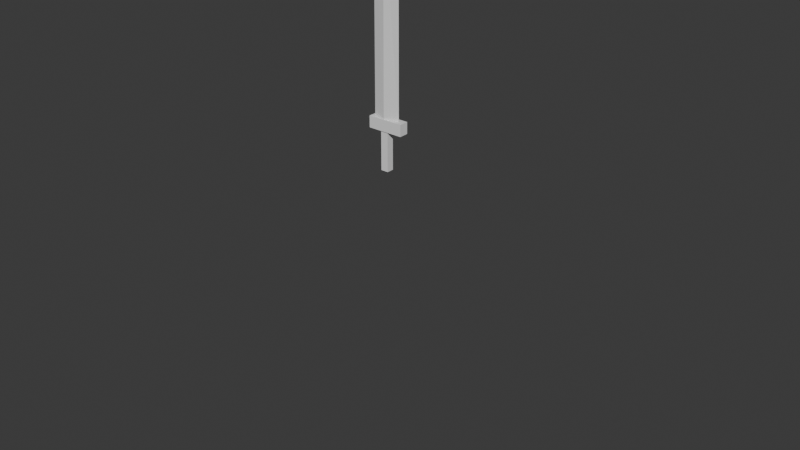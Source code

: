 # Source: blend.blend  (saved by Blender 4.0.36; exported with 4.5.12 LTS)
import bpy
from mathutils import Matrix  # noqa: F401  (used for matrix-valued properties, if any)

bpy.ops.wm.read_factory_settings(use_empty=True)
scene = bpy.context.scene
scene.name = 'Scene'

# ---- collections
col_collection = bpy.data.collections.new('Collection'); scene.collection.children.link(col_collection)

# ---- world
world_world = bpy.data.worlds.new('World'); scene.world = world_world
world_world.use_nodes = True; world_world.node_tree.nodes.clear()
_N = world_world.node_tree.nodes; _L = world_world.node_tree.links
n0 = _N.new('ShaderNodeOutputWorld'); n0.name = 'World Output'; n0.location = (300, 300)
n1 = _N.new('ShaderNodeBackground'); n1.name = 'Background'; n1.location = (10, 300)
n1.inputs[0].default_value = (0.05088, 0.05088, 0.05088, 1.0)
_L.new(n1.outputs[0], n0.inputs[0])
n0.is_active_output = True
world_world.color = (0.05088, 0.05088, 0.05088)
world_world.use_sun_shadow = False
world_world.sun_shadow_jitter_overblur = 0.0

# ---- meshes
me_005 = bpy.data.meshes.new('Куб.005')
me_005.from_pydata([(-0.3028, -1.0, -0.5779), (-0.0007475, -0.0215, 1.0), (-0.3028, 1.0, -0.5779), (-0.0007475, 0.06457, 1.0), (0.2527, -1.0, -0.5779), (0.03349, -0.04639, 1.0), (0.2527, 1.0, -0.5779), (0.03349, 0.04649, 1.0), (-1.0, 0.008728, 0.847), (-1.0, 0.05895, 0.847), (1.0, -0.02166, 0.847), (1.0, -0.07564, 0.847), (-0.3028, 1.0, -0.3368), (0.2527, 1.0, -0.3368), (0.2527, -1.0, -0.3368), (-0.3028, -1.0, -0.3368), (-1.0, -0.2176, -0.2799), (-1.0, -0.1361, -0.2799), (1.0, 0.08123, -0.2799), (1.0, -0.04867, -0.2799), (-0.04411, 1.0, -0.5779), (0.0152, 0.05615, 1.0), (-0.04411, -1.0, -0.5779), (0.0152, -0.0331, 1.0), (-0.06853, -0.7016, 0.847), (-0.06853, 0.7763, 0.847), (-0.04411, 1.0, -0.3368), (-0.04411, -1.0, -0.3368), (-0.06853, 1.0, -0.2799), (-0.06853, -1.0, -0.2799), (4.747, -6.907, -2.625), (4.755, -7.371, -2.642), (4.935, -7.035, -2.637), (4.668, -7.41, -2.642), (4.821, -7.527, -2.642), (4.821, -6.921, -2.655), (4.821, -7.089, -2.679), (4.821, -7.658, -2.608)], [], [(8, 1, 3, 9), (25, 21, 7, 10), (10, 7, 5, 11), (24, 23, 1, 8), (20, 6, 4, 22), (21, 3, 1, 23), (29, 24, 8, 16), (18, 10, 11, 19), (28, 25, 10, 18), (16, 8, 9, 17), (0, 15, 12, 2), (20, 26, 13, 6), (6, 13, 14, 4), (22, 27, 15, 0), (15, 16, 17, 12), (26, 28, 18, 13), (13, 18, 19, 14), (27, 29, 16, 15), (14, 19, 29, 27), (12, 17, 28, 26), (4, 14, 27, 22), (2, 12, 26, 20), (17, 9, 25, 28), (19, 11, 24, 29), (7, 21, 23, 5), (2, 20, 22, 0), (11, 5, 23, 24), (9, 3, 21, 25), (30, 31, 33, 32), (32, 33, 37, 36), (36, 37, 35, 34), (34, 35, 31, 30), (32, 36, 34, 30), (37, 33, 31, 35)])
_uv = me_005.uv_layers.new(name='UVКарта')
_uv.uv.foreach_set('vector', [0.6059, 0.0, 0.625, 0.0, 0.625, 0.25, 0.6059, 0.25, 0.5942, 0.3586, 0.6133, 0.3586, 0.6133, 0.4922, 0.5942, 0.4922, 0.5942, 0.4922, 0.6133, 0.4922, 0.6133, 0.7422, 0.5942, 0.7422, 0.6059, 0.8836, 0.625, 0.8836, 0.625, 1.0, 0.6059, 1.0, 0.2414, 0.5, 0.375, 0.5, 0.375, 0.75, 0.2414, 0.75, 0.7586, 0.5, 0.875, 0.5, 0.875, 0.75, 0.7586, 0.75, 0.4129, 0.8836, 0.6059, 0.8836, 0.6059, 1.0, 0.4129, 1.0, 0.4011, 0.4922, 0.5942, 0.4922, 0.5942, 0.7422, 0.4011, 0.7422, 0.4011, 0.3586, 0.5942, 0.3586, 0.5942, 0.4922, 0.4011, 0.4922, 0.4129, 0.0, 0.6059, 0.0, 0.6059, 0.25, 0.4129, 0.25, 0.375, 0.0, 0.4031, 0.0, 0.4031, 0.25, 0.375, 0.25, 0.3633, 0.3586, 0.3914, 0.3586, 0.3914, 0.4922, 0.3633, 0.4922, 0.3633, 0.4922, 0.3914, 0.4922, 0.3914, 0.7422, 0.3633, 0.7422, 0.375, 0.8836, 0.4031, 0.8836, 0.4031, 1.0, 0.375, 1.0, 0.4031, 0.0, 0.4129, 0.0, 0.4129, 0.25, 0.4031, 0.25, 0.4031, 0.3664, 0.4129, 0.3664, 0.4129, 0.5, 0.4031, 0.5, 0.4031, 0.5, 0.4129, 0.5, 0.4129, 0.75, 0.4031, 0.75, 0.4031, 0.8836, 0.4129, 0.8836, 0.4129, 1.0, 0.4031, 1.0, 0.4031, 0.75, 0.4129, 0.75, 0.4129, 0.8836, 0.4031, 0.8836, 0.4031, 0.25, 0.4129, 0.25, 0.4129, 0.3664, 0.4031, 0.3664, 0.375, 0.75, 0.4031, 0.75, 0.4031, 0.8836, 0.375, 0.8836, 0.3633, 0.2422, 0.3914, 0.2422, 0.3914, 0.3586, 0.3633, 0.3586, 0.4011, 0.2422, 0.5942, 0.2422, 0.5942, 0.3586, 0.4011, 0.3586, 0.4129, 0.75, 0.6059, 0.75, 0.6059, 0.8836, 0.4129, 0.8836, 0.625, 0.5, 0.7586, 0.5, 0.7586, 0.75, 0.625, 0.75, 0.125, 0.5, 0.2414, 0.5, 0.2414, 0.75, 0.125, 0.75, 0.6059, 0.75, 0.625, 0.75, 0.625, 0.8836, 0.6059, 0.8836, 0.5942, 0.2422, 0.6133, 0.2422, 0.6133, 0.3586, 0.5942, 0.3586, 0.375, 0.0, 0.625, 0.0, 0.625, 0.25, 0.375, 0.25, 0.375, 0.25, 0.625, 0.25, 0.625, 0.5, 0.375, 0.5, 0.375, 0.5, 0.625, 0.5, 0.625, 0.75, 0.375, 0.75, 0.375, 0.75, 0.625, 0.75, 0.625, 1.0, 0.375, 1.0, 0.125, 0.5, 0.375, 0.5, 0.375, 0.75, 0.125, 0.75, 0.625, 0.5, 0.875, 0.5, 0.875, 0.75, 0.625, 0.75])
me_005.update()
me_006 = bpy.data.meshes.new('Куб.006')
me_006.from_pydata([(-1.0, -1.0, -1.0), (-1.0, -1.0, 1.0), (-1.0, 1.0, -1.0), (-1.0, 1.0, 1.0), (1.0, -1.0, -1.0), (1.0, -1.0, 1.0), (1.0, 1.0, -1.0), (1.0, 1.0, 1.0)], [], [(0, 1, 3, 2), (2, 3, 7, 6), (6, 7, 5, 4), (4, 5, 1, 0), (2, 6, 4, 0), (7, 3, 1, 5)])
_uv = me_006.uv_layers.new(name='UVКарта')
_uv.uv.foreach_set('vector', [0.375, 0.0, 0.625, 0.0, 0.625, 0.25, 0.375, 0.25, 0.3633, 0.2422, 0.6133, 0.2422, 0.6133, 0.4922, 0.3633, 0.4922, 0.3633, 0.4922, 0.6133, 0.4922, 0.6133, 0.7422, 0.3633, 0.7422, 0.375, 0.75, 0.625, 0.75, 0.625, 1.0, 0.375, 1.0, 0.125, 0.5, 0.375, 0.5, 0.375, 0.75, 0.125, 0.75, 0.6133, 0.4922, 0.8633, 0.4922, 0.8633, 0.7422, 0.6133, 0.7422])
me_006.update()

# ---- objects
ob_002 = bpy.data.objects.new('Куб.002', me_005)
ob_003 = bpy.data.objects.new('Куб.003', me_006)

# ---- transforms, parenting, visibility, modifiers, constraints
ob_002.location = (-0.03052, 0.4348, 2.725)
ob_002.scale = (0.2042, 0.0561, 2.564)
ob_003.location = (-0.01371, 0.4371, 1.925)
ob_003.scale = (0.2742, 0.07243, 0.08711)

# ---- collection membership
col_collection.objects.link(ob_002)
col_collection.objects.link(ob_003)

# ---- scene / render settings (as saved in the file)
scene.frame_start = 1; scene.frame_end = 250; scene.frame_set(1)
scene.render.engine = 'BLENDER_EEVEE_NEXT'
scene.cycles.sampling_pattern = 'TABULATED_SOBOL'
bpy.context.view_layer.update()

# ---- added for rendering (the .blend has no active camera and no usable light): camera, sun
cam_auto = bpy.data.cameras.new('AutoCamera')
cam_auto.lens = 50.0
cam_auto.sensor_width = 36.0
cam_auto.clip_end = 1000.0
ob_auto_camera = bpy.data.objects.new('AutoCamera', cam_auto)
scene.collection.objects.link(ob_auto_camera)
ob_auto_camera.location = (9.16253, -10.3242, 7.62673)
ob_auto_camera.rotation_euler = (1.09748, -7.21219e-08, 0.694738)
scene.camera = ob_auto_camera
light_auto_sun = bpy.data.lights.new('AutoSun', 'SUN')
light_auto_sun.energy = 3.0
light_auto_sun.angle = 0.0523599
ob_auto_sun = bpy.data.objects.new('AutoSun', light_auto_sun)
scene.collection.objects.link(ob_auto_sun)
ob_auto_sun.rotation_euler = (0.872665, 0.174533, 0.523599)
bpy.context.view_layer.update()
